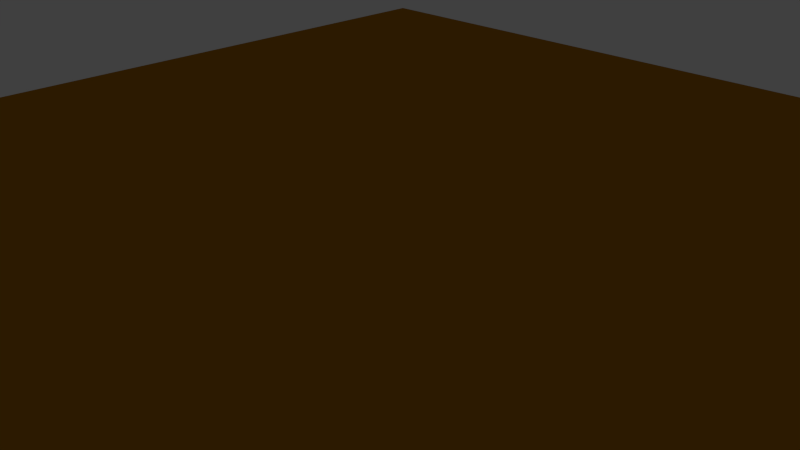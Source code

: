 # Source: cz_abstract_floor.blend  (saved by Blender 2.76.0; exported with 4.5.12 LTS)
import bpy
from mathutils import Matrix  # noqa: F401  (used for matrix-valued properties, if any)

bpy.ops.wm.read_factory_settings(use_empty=True)
scene = bpy.context.scene
scene.name = 'Scene'

# ---- collections
col_collection_1 = bpy.data.collections.new('Collection 1'); scene.collection.children.link(col_collection_1)

# ---- materials (node trees are filled in below, after node groups)
mat_material = bpy.data.materials.new('Material')
mat_material.alpha_threshold = 0.0
mat_material.roughness = 0.5

# ---- material node trees
mat_material.use_nodes = True; mat_material.node_tree.nodes.clear()
_N = mat_material.node_tree.nodes; _L = mat_material.node_tree.links
n0 = _N.new('ShaderNodeLayerWeight'); n0.name = 'Layer Weight'; n0.location = (-241, 572)
n1 = _N.new('ShaderNodeRGB'); n1.name = 'RGB'; n1.location = (-222, 209)
n1.outputs[0].default_value = (0.4919, 0.2068, 0.004408, 1.0)
n2 = _N.new('ShaderNodeOutputMaterial'); n2.name = 'Material Output'; n2.location = (670, 302)
n3 = _N.new('ShaderNodeBsdfAnisotropic'); n3.name = 'Glossy BSDF.001'; n3.location = (17, 89)
n3.distribution = 'GGX'
n3.inputs[1].default_value = 0.0
n4 = _N.new('ShaderNodeBsdfAnisotropic'); n4.name = 'Glossy BSDF'; n4.location = (10, 300)
n4.distribution = 'GGX'
n4.inputs[1].default_value = 0.0
n5 = _N.new('ShaderNodeMixShader'); n5.name = 'Mix Shader'; n5.location = (397, 319)
_L.new(n1.outputs[0], n4.inputs[0])
_L.new(n0.outputs[1], n5.inputs[0])
_L.new(n1.outputs[0], n3.inputs[0])
_L.new(n3.outputs[0], n5.inputs[2])
_L.new(n4.outputs[0], n5.inputs[1])
_L.new(n5.outputs[0], n2.inputs[0])
n2.is_active_output = True

# ---- world
world_world = bpy.data.worlds.new('World'); scene.world = world_world
world_world.color = (0.05088, 0.05088, 0.05088)
world_world.use_sun_shadow = False
world_world.sun_shadow_jitter_overblur = 0.0
world_world.cycles.sampling_method = 'MANUAL'
world_world.cycles.sample_map_resolution = 256

# ---- cameras
cam_camera = bpy.data.cameras.new('Camera')
cam_camera.clip_end = 100.0
cam_camera.lens = 35.0
cam_camera.sensor_width = 32.0
cam_camera.sensor_height = 18.0
cam_camera.ortho_scale = 7.314
cam_camera.dof.focus_distance = 0.0

# ---- lights
light_lamp = bpy.data.lights.new('Lamp', 'POINT')
light_lamp.transmission_factor = 0.0
light_lamp.cutoff_distance = 30.0
light_lamp.energy = 100.0
light_lamp.shadow_buffer_clip_start = 1.001
light_lamp.shadow_soft_size = 0.1
light_lamp.shadow_maximum_resolution = 0.006
light_lamp.use_absolute_resolution = True
light_lamp.cycles.use_multiple_importance_sampling = False

# ---- meshes
me_plane = bpy.data.meshes.new('Plane')
me_plane.from_pydata([(-1.0, -1.0, 0.0), (1.0, -1.0, 0.0), (-1.0, 1.0, 0.0), (1.0, 1.0, 0.0)], [], [(0, 1, 3, 2)])
me_plane.materials.append(mat_material)
me_plane.use_remesh_preserve_volume = False
me_plane.use_remesh_preserve_attributes = False
me_plane.use_mirror_vertex_groups = False
me_plane.update()

# ---- objects
ob_floor = bpy.data.objects.new('floor', me_plane)
ob_lamp = bpy.data.objects.new('Lamp', light_lamp)
ob_camera = bpy.data.objects.new('Camera', cam_camera)

# ---- transforms, parenting, visibility, modifiers, constraints
ob_floor.location = (0.0, 0.0, 0.0)
ob_floor.scale = (10.0, 10.0, 1.0)
ob_floor.lineart.crease_threshold = 0.0
ob_lamp.location = (4.076, 1.005, 5.904)
ob_lamp.rotation_euler = (0.6503, 0.05522, 1.866)
ob_lamp.lock_rotations_4d = False
ob_lamp.empty_display_type = 'ARROWS'
ob_lamp.color = (0.0, 0.0, 0.0, 0.0)
ob_lamp.lineart.crease_threshold = 0.0
ob_camera.location = (7.481, -6.508, 5.344)
ob_camera.rotation_euler = (1.109, 0.01082, 0.8149)
ob_camera.lock_rotations_4d = False
ob_camera.empty_display_type = 'ARROWS'
ob_camera.color = (0.0, 0.0, 0.0, 0.0)
ob_camera.display_type = 'WIRE'
ob_camera.lineart.crease_threshold = 0.0

# ---- collection membership
col_collection_1.objects.link(ob_floor)
col_collection_1.objects.link(ob_lamp)
col_collection_1.objects.link(ob_camera)

# ---- scene / render settings (as saved in the file)
scene.camera = ob_camera
scene.frame_start = 1; scene.frame_end = 250; scene.frame_set(1)
scene.render.engine = 'CYCLES'
scene.render.resolution_percentage = 50
scene.render.dither_intensity = 0.0
scene.cycles.use_denoising = False
scene.cycles.samples = 10
scene.cycles.sampling_pattern = 'TABULATED_SOBOL'
scene.cycles.light_sampling_threshold = 0.0
scene.cycles.use_adaptive_sampling = False
scene.cycles.use_light_tree = False
scene.cycles.blur_glossy = 0.0
scene.cycles.pixel_filter_type = 'GAUSSIAN'
scene.cycles.sample_clamp_indirect = 0.0
scene.view_settings.view_transform = 'Standard'
bpy.context.view_layer.update()
